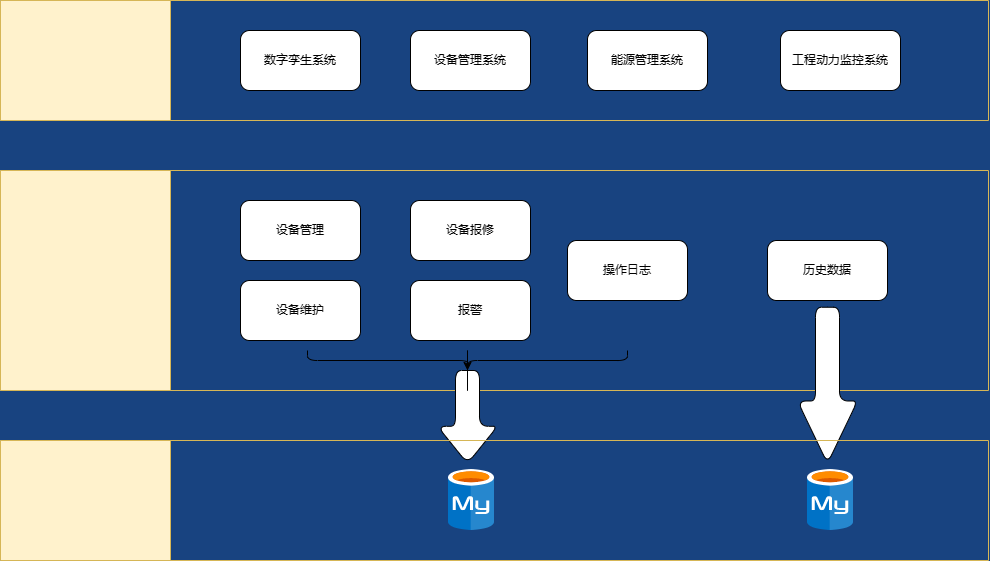

The diagram above was exported from draw.io. Its source (the exported page's mxGraphModel, read from the mxfile embedded in the PNG):
<mxGraphModel dx="1620" dy="927" grid="1" gridSize="10" guides="1" tooltips="1" connect="1" arrows="1" fold="1" page="1" pageScale="1.5" pageWidth="1169" pageHeight="826" background="#184380" math="0" shadow="0">
  <root>
    <mxCell id="0" style=";html=1;" />
    <mxCell id="1" style=";html=1;" parent="0" />
    <mxCell id="n2bygOcOZDY8PBuSmTHd-1" value="" style="swimlane;horizontal=0;whiteSpace=wrap;html=1;startSize=170;fillColor=#fff2cc;strokeColor=#d6b656;rounded=0;" vertex="1" parent="1">
      <mxGeometry x="383" y="110" width="988" height="120" as="geometry" />
    </mxCell>
    <mxCell id="n2bygOcOZDY8PBuSmTHd-3" value="数字孪生系统" style="rounded=1;whiteSpace=wrap;html=1;" vertex="1" parent="n2bygOcOZDY8PBuSmTHd-1">
      <mxGeometry x="240" y="30" width="120" height="60" as="geometry" />
    </mxCell>
    <mxCell id="n2bygOcOZDY8PBuSmTHd-4" value="设备管理系统" style="rounded=1;whiteSpace=wrap;html=1;" vertex="1" parent="n2bygOcOZDY8PBuSmTHd-1">
      <mxGeometry x="410" y="30" width="120" height="60" as="geometry" />
    </mxCell>
    <mxCell id="n2bygOcOZDY8PBuSmTHd-6" value="工程动力监控系统" style="rounded=1;whiteSpace=wrap;html=1;" vertex="1" parent="n2bygOcOZDY8PBuSmTHd-1">
      <mxGeometry x="780" y="30" width="120" height="60" as="geometry" />
    </mxCell>
    <mxCell id="n2bygOcOZDY8PBuSmTHd-5" value="能源管理系统" style="rounded=1;whiteSpace=wrap;html=1;" vertex="1" parent="n2bygOcOZDY8PBuSmTHd-1">
      <mxGeometry x="587" y="30" width="120" height="60" as="geometry" />
    </mxCell>
    <mxCell id="n2bygOcOZDY8PBuSmTHd-7" value="" style="swimlane;horizontal=0;whiteSpace=wrap;html=1;startSize=170;fillColor=#fff2cc;strokeColor=#d6b656;rounded=0;" vertex="1" parent="1">
      <mxGeometry x="383" y="280" width="988" height="220" as="geometry" />
    </mxCell>
    <mxCell id="n2bygOcOZDY8PBuSmTHd-8" value="设备管理" style="rounded=1;whiteSpace=wrap;html=1;" vertex="1" parent="n2bygOcOZDY8PBuSmTHd-7">
      <mxGeometry x="240" y="30" width="120" height="60" as="geometry" />
    </mxCell>
    <mxCell id="n2bygOcOZDY8PBuSmTHd-9" value="设备报修" style="rounded=1;whiteSpace=wrap;html=1;" vertex="1" parent="n2bygOcOZDY8PBuSmTHd-7">
      <mxGeometry x="410" y="30" width="120" height="60" as="geometry" />
    </mxCell>
    <mxCell id="n2bygOcOZDY8PBuSmTHd-10" value="操作日志" style="rounded=1;whiteSpace=wrap;html=1;" vertex="1" parent="n2bygOcOZDY8PBuSmTHd-7">
      <mxGeometry x="567" y="70" width="120" height="60" as="geometry" />
    </mxCell>
    <mxCell id="n2bygOcOZDY8PBuSmTHd-11" value="历史数据" style="rounded=1;whiteSpace=wrap;html=1;" vertex="1" parent="n2bygOcOZDY8PBuSmTHd-7">
      <mxGeometry x="767" y="70" width="120" height="60" as="geometry" />
    </mxCell>
    <mxCell id="n2bygOcOZDY8PBuSmTHd-12" value="报警" style="rounded=1;whiteSpace=wrap;html=1;" vertex="1" parent="n2bygOcOZDY8PBuSmTHd-7">
      <mxGeometry x="410" y="110" width="120" height="60" as="geometry" />
    </mxCell>
    <mxCell id="n2bygOcOZDY8PBuSmTHd-13" value="设备维护" style="rounded=1;whiteSpace=wrap;html=1;" vertex="1" parent="n2bygOcOZDY8PBuSmTHd-7">
      <mxGeometry x="240" y="110" width="120" height="60" as="geometry" />
    </mxCell>
    <mxCell id="n2bygOcOZDY8PBuSmTHd-22" value="" style="shape=singleArrow;whiteSpace=wrap;html=1;arrowWidth=0.4;arrowSize=0.4;rounded=1;rotation=90;" vertex="1" parent="n2bygOcOZDY8PBuSmTHd-7">
      <mxGeometry x="748.87" y="184.88" width="156.25" height="60" as="geometry" />
    </mxCell>
    <mxCell id="n2bygOcOZDY8PBuSmTHd-24" value="" style="shape=curlyBracket;whiteSpace=wrap;html=1;rounded=1;flipH=1;labelPosition=right;verticalLabelPosition=middle;align=left;verticalAlign=middle;size=0.5;rotation=90;" vertex="1" parent="n2bygOcOZDY8PBuSmTHd-7">
      <mxGeometry x="457" y="30" width="20" height="320" as="geometry" />
    </mxCell>
    <mxCell id="n2bygOcOZDY8PBuSmTHd-28" value="" style="shape=singleArrow;whiteSpace=wrap;html=1;arrowWidth=0.4;arrowSize=0.4;align=left;rounded=1;rotation=90;" vertex="1" parent="n2bygOcOZDY8PBuSmTHd-7">
      <mxGeometry x="420.5" y="216.5" width="93" height="60" as="geometry" />
    </mxCell>
    <mxCell id="n2bygOcOZDY8PBuSmTHd-29" value="" style="edgeStyle=orthogonalEdgeStyle;rounded=0;orthogonalLoop=1;jettySize=auto;html=1;" edge="1" parent="n2bygOcOZDY8PBuSmTHd-7" source="n2bygOcOZDY8PBuSmTHd-24" target="n2bygOcOZDY8PBuSmTHd-28">
      <mxGeometry relative="1" as="geometry" />
    </mxCell>
    <mxCell id="n2bygOcOZDY8PBuSmTHd-14" value="" style="swimlane;horizontal=0;whiteSpace=wrap;html=1;startSize=170;fillColor=#fff2cc;strokeColor=#d6b656;rounded=0;" vertex="1" parent="1">
      <mxGeometry x="383" y="550" width="988" height="120" as="geometry" />
    </mxCell>
    <mxCell id="n2bygOcOZDY8PBuSmTHd-20" value="" style="shape=image;verticalLabelPosition=bottom;labelBackgroundColor=#ffffff;verticalAlign=top;aspect=fixed;imageAspect=0;image=data:image/svg+xml,(base64 omitted: 4932 chars);" vertex="1" parent="n2bygOcOZDY8PBuSmTHd-14">
      <mxGeometry x="448" y="29" width="46" height="61" as="geometry" />
    </mxCell>
    <mxCell id="n2bygOcOZDY8PBuSmTHd-19" value="" style="shape=image;verticalLabelPosition=bottom;labelBackgroundColor=#ffffff;verticalAlign=top;aspect=fixed;imageAspect=0;image=data:image/svg+xml,(base64 omitted: 4932 chars);" vertex="1" parent="n2bygOcOZDY8PBuSmTHd-14">
      <mxGeometry x="807" y="29" width="46" height="61" as="geometry" />
    </mxCell>
  </root>
</mxGraphModel>